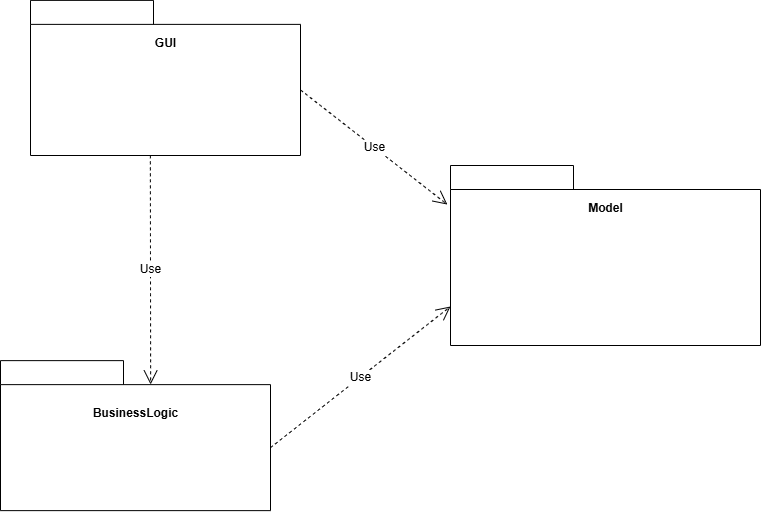

The diagram above was exported from draw.io. Its source (the exported page's mxGraphModel, read from the mxfile embedded in the PNG):
<mxGraphModel dx="2723" dy="1298" grid="1" gridSize="10" guides="1" tooltips="1" connect="1" arrows="1" fold="1" page="1" pageScale="1" pageWidth="827" pageHeight="1169" background="none" math="0" shadow="0">
  <root>
    <mxCell id="0" />
    <mxCell id="1" parent="0" />
    <mxCell id="6e0c8c40b5770093-33" value="" style="shape=folder;fontStyle=1;spacingTop=10;tabWidth=123;tabHeight=24;tabPosition=left;html=1;rounded=0;shadow=0;comic=0;labelBackgroundColor=none;strokeColor=#000000;strokeWidth=1;fillColor=#ffffff;fontFamily=Verdana;fontSize=10;fontColor=#000000;align=center;" parent="1" vertex="1">
      <mxGeometry x="-320" y="450" width="310" height="180" as="geometry" />
    </mxCell>
    <mxCell id="F_lrqiQLRbvNHL63mxr3-1" value="" style="shape=folder;fontStyle=1;spacingTop=10;tabWidth=123;tabHeight=24;tabPosition=left;html=1;rounded=0;shadow=0;comic=0;labelBackgroundColor=none;strokeColor=#000000;strokeWidth=1;fillColor=#ffffff;fontFamily=Verdana;fontSize=10;fontColor=#000000;align=center;" vertex="1" parent="1">
      <mxGeometry x="-770" y="645.13" width="270" height="150" as="geometry" />
    </mxCell>
    <mxCell id="F_lrqiQLRbvNHL63mxr3-2" value="" style="shape=folder;fontStyle=1;spacingTop=10;tabWidth=123;tabHeight=24;tabPosition=left;html=1;rounded=0;shadow=0;comic=0;labelBackgroundColor=none;strokeColor=#000000;strokeWidth=1;fillColor=#ffffff;fontFamily=Verdana;fontSize=10;fontColor=#000000;align=center;" vertex="1" parent="1">
      <mxGeometry x="-740" y="284.88" width="270" height="155.12" as="geometry" />
    </mxCell>
    <mxCell id="F_lrqiQLRbvNHL63mxr3-7" value="GUI" style="text;align=center;fontStyle=1;verticalAlign=middle;spacingLeft=3;spacingRight=3;strokeColor=none;rotatable=0;points=[[0,0.5],[1,0.5]];portConstraint=eastwest;html=1;" vertex="1" parent="1">
      <mxGeometry x="-645" y="315.38" width="80" height="26" as="geometry" />
    </mxCell>
    <mxCell id="F_lrqiQLRbvNHL63mxr3-28" value="BusinessLogic" style="text;align=center;fontStyle=1;verticalAlign=middle;spacingLeft=3;spacingRight=3;strokeColor=none;rotatable=0;points=[[0,0.5],[1,0.5]];portConstraint=eastwest;html=1;" vertex="1" parent="1">
      <mxGeometry x="-675" y="685.13" width="80" height="26" as="geometry" />
    </mxCell>
    <mxCell id="F_lrqiQLRbvNHL63mxr3-37" value="Model" style="text;align=center;fontStyle=1;verticalAlign=middle;spacingLeft=3;spacingRight=3;strokeColor=none;rotatable=0;points=[[0,0.5],[1,0.5]];portConstraint=eastwest;html=1;" vertex="1" parent="1">
      <mxGeometry x="-205" y="480" width="80" height="26" as="geometry" />
    </mxCell>
    <mxCell id="F_lrqiQLRbvNHL63mxr3-38" value="Use" style="endArrow=open;endSize=12;dashed=1;html=1;rounded=0;fontSize=12;curved=1;exitX=0.444;exitY=1;exitDx=0;exitDy=0;exitPerimeter=0;entryX=0.556;entryY=0.159;entryDx=0;entryDy=0;entryPerimeter=0;" edge="1" parent="1" source="F_lrqiQLRbvNHL63mxr3-2" target="F_lrqiQLRbvNHL63mxr3-1">
      <mxGeometry width="160" relative="1" as="geometry">
        <mxPoint x="-380" y="610" as="sourcePoint" />
        <mxPoint x="-220" y="610" as="targetPoint" />
      </mxGeometry>
    </mxCell>
    <mxCell id="F_lrqiQLRbvNHL63mxr3-39" value="Use" style="endArrow=open;endSize=12;dashed=1;html=1;rounded=0;fontSize=12;curved=1;exitX=0;exitY=0;exitDx=270;exitDy=87;exitPerimeter=0;entryX=0;entryY=0;entryDx=0;entryDy=141;entryPerimeter=0;" edge="1" parent="1" source="F_lrqiQLRbvNHL63mxr3-1" target="6e0c8c40b5770093-33">
      <mxGeometry width="160" relative="1" as="geometry">
        <mxPoint x="-480" y="580" as="sourcePoint" />
        <mxPoint x="-480" y="809" as="targetPoint" />
      </mxGeometry>
    </mxCell>
    <mxCell id="F_lrqiQLRbvNHL63mxr3-40" value="Use" style="endArrow=open;endSize=12;dashed=1;html=1;rounded=0;fontSize=12;curved=1;exitX=0;exitY=0;exitDx=270;exitDy=89.56;exitPerimeter=0;entryX=-0.01;entryY=0.217;entryDx=0;entryDy=0;entryPerimeter=0;" edge="1" parent="1" source="F_lrqiQLRbvNHL63mxr3-2" target="6e0c8c40b5770093-33">
      <mxGeometry width="160" relative="1" as="geometry">
        <mxPoint x="-450" y="560" as="sourcePoint" />
        <mxPoint x="-450" y="789" as="targetPoint" />
      </mxGeometry>
    </mxCell>
  </root>
</mxGraphModel>